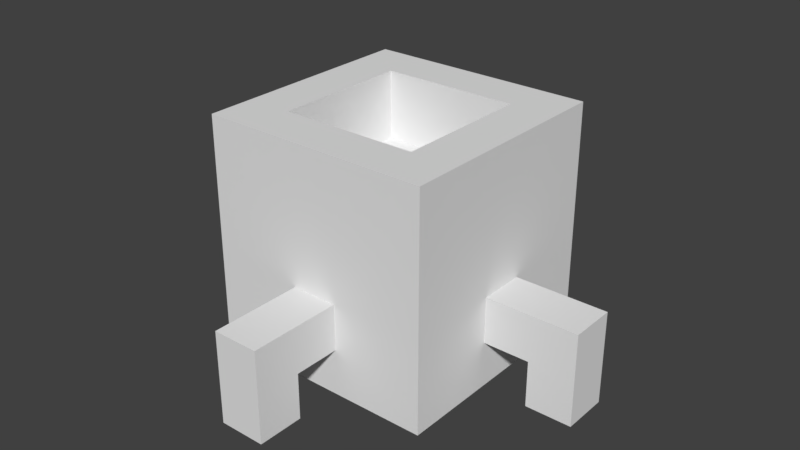 # Source: pump_00.blend  (saved by Blender 2.79.0; exported with 4.5.12 LTS)
import bpy
from mathutils import Matrix  # noqa: F401  (used for matrix-valued properties, if any)

bpy.ops.wm.read_factory_settings(use_empty=True)
scene = bpy.context.scene
scene.name = 'Scene'

# ---- collections
col_collection_1 = bpy.data.collections.new('Collection 1'); scene.collection.children.link(col_collection_1)

# ---- world
world_world = bpy.data.worlds.new('World'); scene.world = world_world
world_world.color = (0.05088, 0.05088, 0.05088)
world_world.use_sun_shadow = False
world_world.sun_shadow_jitter_overblur = 0.0
world_world.cycles.sampling_method = 'MANUAL'

# ---- meshes
me_cube_003 = bpy.data.meshes.new('Cube.003')
me_cube_003.from_pydata([(-0.1, -0.9, 0.2), (-0.1, -0.9, 0.4), (-0.1, -0.5, 0.2), (-0.1, -0.5, 0.4), (0.1, -0.9, 0.2), (0.1, -0.9, 0.4), (0.1, -0.5, 0.2), (0.1, -0.5, 0.4), (-0.1, -0.7, 0.2), (-0.1, -0.7, 0.4), (0.1, -0.7, 0.2), (0.1, -0.7, 0.4), (-0.1, -0.7, -1.49e-08), (-0.1, -0.9, -1.49e-08), (0.1, -0.9, -1.49e-08), (0.1, -0.7, -1.49e-08)], [], [(8, 9, 3, 2), (10, 11, 5, 4), (4, 5, 1, 0), (10, 4, 14, 15), (11, 9, 1, 5), (7, 3, 9, 11), (2, 6, 10, 8), (6, 7, 11, 10), (0, 1, 9, 8), (4, 0, 13, 14), (8, 10, 15, 12), (0, 8, 12, 13)])
me_cube_003.use_remesh_preserve_volume = False
me_cube_003.use_remesh_preserve_attributes = False
me_cube_003.use_mirror_vertex_groups = False
me_cube_003.update()
me_cube_002 = bpy.data.meshes.new('Cube.002')
me_cube_002.from_pydata([(-0.1, -0.9, 0.2), (-0.1, -0.9, 0.4), (-0.1, -0.5, 0.2), (-0.1, -0.5, 0.4), (0.1, -0.9, 0.2), (0.1, -0.9, 0.4), (0.1, -0.5, 0.2), (0.1, -0.5, 0.4), (-0.1, -0.7, 0.2), (-0.1, -0.7, 0.4), (0.1, -0.7, 0.2), (0.1, -0.7, 0.4), (-0.1, -0.7, -1.49e-08), (-0.1, -0.9, -1.49e-08), (0.1, -0.9, -1.49e-08), (0.1, -0.7, -1.49e-08)], [], [(8, 9, 3, 2), (10, 11, 5, 4), (4, 5, 1, 0), (10, 4, 14, 15), (11, 9, 1, 5), (7, 3, 9, 11), (2, 6, 10, 8), (6, 7, 11, 10), (0, 1, 9, 8), (4, 0, 13, 14), (8, 10, 15, 12), (0, 8, 12, 13)])
me_cube_002.use_remesh_preserve_volume = False
me_cube_002.use_remesh_preserve_attributes = False
me_cube_002.use_mirror_vertex_groups = False
me_cube_002.update()
me_cube_001 = bpy.data.meshes.new('Cube.001')
me_cube_001.from_pydata([(-0.5, -0.5, 0.0), (-0.5, -0.5, 1.0), (-0.5, 0.5, 0.0), (-0.5, 0.5, 1.0), (0.5, -0.5, 0.0), (0.5, -0.5, 1.0), (0.5, 0.5, 0.0), (0.5, 0.5, 1.0), (-0.3, -0.3, 1.0), (-0.3, 0.3, 1.0), (0.3, 0.3, 1.0), (0.3, -0.3, 1.0), (-0.3, -0.3, 0.7), (-0.3, 0.3, 0.7), (0.3, 0.3, 0.7), (0.3, -0.3, 0.7)], [], [(0, 1, 3, 2), (2, 3, 7, 6), (6, 7, 5, 4), (4, 5, 1, 0), (2, 6, 4, 0), (7, 3, 9, 10), (11, 10, 14, 15), (5, 7, 10, 11), (3, 1, 8, 9), (1, 5, 11, 8), (14, 13, 12, 15), (9, 8, 12, 13), (8, 11, 15, 12), (10, 9, 13, 14)])
me_cube_001.use_remesh_preserve_volume = False
me_cube_001.use_remesh_preserve_attributes = False
me_cube_001.use_mirror_vertex_groups = False
me_cube_001.update()

# ---- objects
ob_cube_002 = bpy.data.objects.new('Cube.002', me_cube_003)
ob_cube_001 = bpy.data.objects.new('Cube.001', me_cube_002)
ob_cube = bpy.data.objects.new('Cube', me_cube_001)

# ---- transforms, parenting, visibility, modifiers, constraints
ob_cube_002.location = (0.0, 0.0, 0.0)
ob_cube_002.rotation_euler = (0.0, -0.0, -1.571)
ob_cube_002.lineart.crease_threshold = 0.0
_m = ob_cube_002.modifiers.new('Mirror', 'MIRROR')
_m.use_axis = (False, True, False)
ob_cube_001.location = (0.0, 0.0, 0.0)
ob_cube_001.lineart.crease_threshold = 0.0
_m = ob_cube_001.modifiers.new('Mirror', 'MIRROR')
_m.use_axis = (False, True, False)
ob_cube.location = (0.0, 0.0, 0.0)
ob_cube.lineart.crease_threshold = 0.0

# ---- collection membership
col_collection_1.objects.link(ob_cube_002)
col_collection_1.objects.link(ob_cube_001)
col_collection_1.objects.link(ob_cube)

# ---- scene / render settings (as saved in the file)
scene.frame_start = 1; scene.frame_end = 250; scene.frame_set(1)
scene.render.engine = 'BLENDER_EEVEE_NEXT'
scene.render.resolution_percentage = 50
scene.render.dither_intensity = 0.0
scene.cycles.use_denoising = False
scene.cycles.samples = 128
scene.cycles.sampling_pattern = 'TABULATED_SOBOL'
scene.cycles.use_adaptive_sampling = False
scene.cycles.use_light_tree = False
scene.cycles.blur_glossy = 0.0
scene.cycles.sample_clamp_indirect = 0.0
scene.view_settings.view_transform = 'Standard'
bpy.context.view_layer.update()

# ---- added for rendering (the .blend has no active camera and no usable light): camera, sun
cam_auto = bpy.data.cameras.new('AutoCamera')
cam_auto.lens = 50.0
cam_auto.sensor_width = 36.0
cam_auto.clip_end = 1000.0
ob_auto_camera = bpy.data.objects.new('AutoCamera', cam_auto)
scene.collection.objects.link(ob_auto_camera)
ob_auto_camera.location = (2.53045, -3.03654, 2.52436)
ob_auto_camera.rotation_euler = (1.09748, -7.21219e-08, 0.694738)
scene.camera = ob_auto_camera
light_auto_sun = bpy.data.lights.new('AutoSun', 'SUN')
light_auto_sun.energy = 3.0
light_auto_sun.angle = 0.0523599
ob_auto_sun = bpy.data.objects.new('AutoSun', light_auto_sun)
scene.collection.objects.link(ob_auto_sun)
ob_auto_sun.rotation_euler = (0.872665, 0.174533, 0.523599)
bpy.context.view_layer.update()
